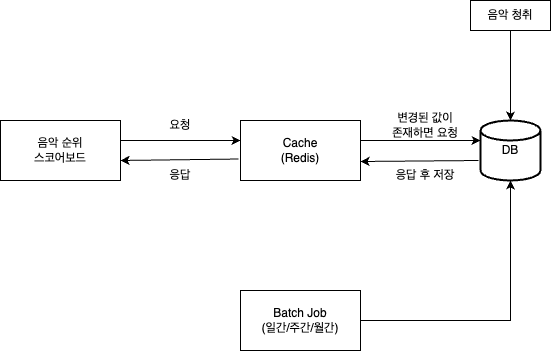

The diagram above was exported from draw.io. Its source (the exported page's mxGraphModel, read from the mxfile embedded in the PNG):
<mxGraphModel dx="973" dy="575" grid="1" gridSize="10" guides="1" tooltips="1" connect="1" arrows="1" fold="1" page="1" pageScale="1" pageWidth="827" pageHeight="1169" math="0" shadow="0">
  <root>
    <mxCell id="0" />
    <mxCell id="1" parent="0" />
    <mxCell id="q26tEHDGM0-mZe2CJqFm-3" value="Cache&lt;div&gt;(Redis)&lt;/div&gt;" style="rounded=0;whiteSpace=wrap;html=1;" parent="1" vertex="1">
      <mxGeometry x="370" y="340" width="120" height="60" as="geometry" />
    </mxCell>
    <mxCell id="q26tEHDGM0-mZe2CJqFm-4" value="음악 순위&lt;div&gt;스코어보드&lt;/div&gt;" style="rounded=0;whiteSpace=wrap;html=1;" parent="1" vertex="1">
      <mxGeometry x="130" y="340" width="120" height="60" as="geometry" />
    </mxCell>
    <mxCell id="q26tEHDGM0-mZe2CJqFm-18" value="" style="endArrow=classic;html=1;rounded=0;" parent="1" edge="1">
      <mxGeometry width="50" height="50" relative="1" as="geometry">
        <mxPoint x="250" y="360" as="sourcePoint" />
        <mxPoint x="370" y="360" as="targetPoint" />
      </mxGeometry>
    </mxCell>
    <mxCell id="q26tEHDGM0-mZe2CJqFm-19" value="" style="endArrow=classic;html=1;rounded=0;exitX=-0.017;exitY=0.642;exitDx=0;exitDy=0;exitPerimeter=0;" parent="1" source="q26tEHDGM0-mZe2CJqFm-3" edge="1">
      <mxGeometry width="50" height="50" relative="1" as="geometry">
        <mxPoint x="360" y="380" as="sourcePoint" />
        <mxPoint x="250" y="380" as="targetPoint" />
      </mxGeometry>
    </mxCell>
    <mxCell id="q26tEHDGM0-mZe2CJqFm-20" value="요청" style="text;html=1;align=center;verticalAlign=middle;whiteSpace=wrap;rounded=0;" parent="1" vertex="1">
      <mxGeometry x="280" y="330" width="60" height="30" as="geometry" />
    </mxCell>
    <mxCell id="q26tEHDGM0-mZe2CJqFm-21" value="응답" style="text;html=1;align=center;verticalAlign=middle;whiteSpace=wrap;rounded=0;" parent="1" vertex="1">
      <mxGeometry x="280" y="380" width="60" height="30" as="geometry" />
    </mxCell>
    <mxCell id="q26tEHDGM0-mZe2CJqFm-22" value="" style="endArrow=classic;html=1;rounded=0;" parent="1" edge="1">
      <mxGeometry width="50" height="50" relative="1" as="geometry">
        <mxPoint x="490" y="360" as="sourcePoint" />
        <mxPoint x="610" y="360" as="targetPoint" />
      </mxGeometry>
    </mxCell>
    <mxCell id="q26tEHDGM0-mZe2CJqFm-25" value="DB" style="strokeWidth=2;html=1;shape=mxgraph.flowchart.database;whiteSpace=wrap;" parent="1" vertex="1">
      <mxGeometry x="610" y="340" width="60" height="60" as="geometry" />
    </mxCell>
    <mxCell id="q26tEHDGM0-mZe2CJqFm-26" value="" style="endArrow=classic;html=1;rounded=0;exitX=-0.017;exitY=0.642;exitDx=0;exitDy=0;exitPerimeter=0;" parent="1" edge="1">
      <mxGeometry width="50" height="50" relative="1" as="geometry">
        <mxPoint x="608" y="380" as="sourcePoint" />
        <mxPoint x="490" y="381" as="targetPoint" />
      </mxGeometry>
    </mxCell>
    <mxCell id="q26tEHDGM0-mZe2CJqFm-27" value="변경된 값이&lt;div&gt;존재하면 요청&lt;/div&gt;" style="text;html=1;align=center;verticalAlign=middle;whiteSpace=wrap;rounded=0;" parent="1" vertex="1">
      <mxGeometry x="520" y="330" width="70" height="30" as="geometry" />
    </mxCell>
    <mxCell id="q26tEHDGM0-mZe2CJqFm-28" value="응답 후 저장" style="text;html=1;align=center;verticalAlign=middle;whiteSpace=wrap;rounded=0;" parent="1" vertex="1">
      <mxGeometry x="520" y="380" width="70" height="30" as="geometry" />
    </mxCell>
    <mxCell id="q26tEHDGM0-mZe2CJqFm-29" value="Batch Job&lt;div&gt;(일간/주간/월간)&lt;/div&gt;" style="rounded=0;whiteSpace=wrap;html=1;" parent="1" vertex="1">
      <mxGeometry x="370" y="510" width="120" height="60" as="geometry" />
    </mxCell>
    <mxCell id="q26tEHDGM0-mZe2CJqFm-30" value="" style="endArrow=classic;html=1;rounded=0;entryX=0.5;entryY=1;entryDx=0;entryDy=0;exitX=1;exitY=0.5;exitDx=0;exitDy=0;entryPerimeter=0;" parent="1" source="q26tEHDGM0-mZe2CJqFm-29" target="q26tEHDGM0-mZe2CJqFm-25" edge="1">
      <mxGeometry width="50" height="50" relative="1" as="geometry">
        <mxPoint x="-20" y="420" as="sourcePoint" />
        <mxPoint x="100" y="420" as="targetPoint" />
        <Array as="points">
          <mxPoint x="640" y="540" />
        </Array>
      </mxGeometry>
    </mxCell>
    <mxCell id="Mw_7_5FAUFaPHqXPsrpt-1" value="음악 청취" style="rounded=0;whiteSpace=wrap;html=1;" vertex="1" parent="1">
      <mxGeometry x="600" y="220" width="80" height="30" as="geometry" />
    </mxCell>
    <mxCell id="Mw_7_5FAUFaPHqXPsrpt-2" value="" style="endArrow=classic;html=1;rounded=0;exitX=0.5;exitY=1;exitDx=0;exitDy=0;entryX=0.5;entryY=0;entryDx=0;entryDy=0;entryPerimeter=0;" edge="1" parent="1" source="Mw_7_5FAUFaPHqXPsrpt-1" target="q26tEHDGM0-mZe2CJqFm-25">
      <mxGeometry width="50" height="50" relative="1" as="geometry">
        <mxPoint x="414" y="250" as="sourcePoint" />
        <mxPoint x="534" y="250" as="targetPoint" />
      </mxGeometry>
    </mxCell>
  </root>
</mxGraphModel>